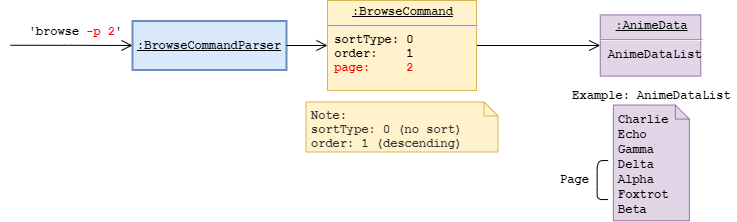

The diagram above was exported from draw.io. Its source (the exported page's mxGraphModel, read from the mxfile embedded in the PNG):
<mxGraphModel dx="1868" dy="826" grid="1" gridSize="10" guides="1" tooltips="1" connect="1" arrows="1" fold="1" page="1" pageScale="1" pageWidth="850" pageHeight="1100" math="0" shadow="0">
  <root>
    <mxCell id="0" />
    <mxCell id="1" parent="0" />
    <mxCell id="2" value="&lt;u&gt;:BrowseCommandParser&lt;/u&gt;" style="html=1;whiteSpace=wrap;whiteSpace=wrap;fontSize=12;fontStyle=1;whiteSpace=wrap;spacing=0;strokeColor=#6c8ebf;strokeOpacity=100;fillOpacity=100;fillColor=#dae8fc;strokeWidth=2;fontFamily=Courier New;" vertex="1" zOrder="108" parent="1">
      <mxGeometry x="122" y="620.5" width="154" height="49" as="geometry" />
    </mxCell>
    <mxCell id="3" value="&lt;font face=&quot;Courier New&quot;&gt;&lt;b&gt;Example: AnimeDataList&lt;/b&gt;&lt;/font&gt;" style="text;html=1;align=center;verticalAlign=middle;resizable=0;points=[];autosize=1;" vertex="1" parent="1">
      <mxGeometry x="555.88" y="684.6899999999999" width="170" height="20" as="geometry" />
    </mxCell>
    <mxCell id="4" value="" style="group" vertex="1" connectable="0" parent="1">
      <mxGeometry x="528.5" y="759.06" width="82" height="40" as="geometry" />
    </mxCell>
    <mxCell id="5" value="" style="group" vertex="1" connectable="0" parent="4">
      <mxGeometry width="78" height="40" as="geometry" />
    </mxCell>
    <mxCell id="6" value="&lt;font face=&quot;Courier New&quot;&gt;&lt;b&gt;Page&lt;/b&gt;&lt;/font&gt;" style="text;html=1;align=center;verticalAlign=middle;resizable=0;points=[];autosize=1;" vertex="1" parent="5">
      <mxGeometry x="15.13" y="10" width="40" height="20" as="geometry" />
    </mxCell>
    <mxCell id="7" value="" style="shape=curlyBracket;whiteSpace=wrap;html=1;rounded=1;size=0;" vertex="1" parent="4">
      <mxGeometry x="58.13" y="1" width="11" height="39" as="geometry" />
    </mxCell>
    <UserObject label="" lucidchartObjectId="LwfGp7YN7BJF" id="8">
      <mxCell style="html=1;jettySize=18;whiteSpace=wrap;fontSize=12;rounded=1;arcSize=12;edgeStyle=orthogonalEdgeStyle;startArrow=none;;endArrow=open;;fontFamily=Courier New;fontStyle=1;endSize=9;startSize=9;exitX=1;exitY=0.5;exitDx=0;exitDy=0;entryX=0;entryY=0.5;entryDx=0;entryDy=0;" edge="1" source="2" target="14" parent="1">
        <mxGeometry x="-228" y="176.14999999999964" width="100" height="100" as="geometry">
          <Array as="points" />
          <mxPoint x="322" y="645" as="targetPoint" />
          <mxPoint x="212" y="546.75" as="sourcePoint" />
        </mxGeometry>
      </mxCell>
    </UserObject>
    <mxCell id="9" value="&lt;font face=&quot;Courier New&quot;&gt;&lt;b&gt;'browse &lt;/b&gt;&lt;b&gt;&lt;font color=&quot;#ff0000&quot;&gt;-p 2&lt;/font&gt;'&lt;/b&gt;&lt;/font&gt;" style="text;html=1;align=center;verticalAlign=middle;resizable=0;points=[];autosize=1;" vertex="1" parent="1">
      <mxGeometry x="10" y="620.75" width="110" height="20" as="geometry" />
    </mxCell>
    <UserObject label="" lucidchartObjectId="LwfGp7YN7BJF" id="10">
      <mxCell style="html=1;jettySize=18;whiteSpace=wrap;fontSize=12;rounded=1;arcSize=12;edgeStyle=orthogonalEdgeStyle;startArrow=none;;endArrow=open;;fontFamily=Courier New;fontStyle=1;endSize=9;startSize=9;entryX=0;entryY=0.5;entryDx=0;entryDy=0;" edge="1" target="2" parent="1">
        <mxGeometry x="-504" y="197.89999999999964" width="100" height="100" as="geometry">
          <Array as="points">
            <mxPoint x="60" y="644.75" />
            <mxPoint x="60" y="644.75" />
          </Array>
          <mxPoint x="46" y="666.75" as="targetPoint" />
          <mxPoint y="644.75" as="sourcePoint" />
        </mxGeometry>
      </mxCell>
    </UserObject>
    <mxCell id="11" value="" style="group;spacingLeft=8;align=left;spacing=0;strokeColor=none;whiteSpace=wrap;fontSize=12;fontColor=#333333;strokeOpacity=100;fillOpacity=0;rounded=1;absoluteArcSize=1;arcSize=7.199999999999999;fillColor=#ffffff;strokeWidth=2;verticalAlign=middle;html=1;fontFamily=Courier New;" vertex="1" zOrder="34" parent="1">
      <mxGeometry x="317" y="695.5" width="180" height="56" as="geometry" />
    </mxCell>
    <UserObject label="" lucidchartObjectId="LwfGp7YN7BJF" id="12">
      <mxCell style="html=1;jettySize=18;whiteSpace=wrap;fontSize=12;rounded=1;arcSize=12;edgeStyle=orthogonalEdgeStyle;startArrow=none;;endArrow=open;;fontFamily=Courier New;fontStyle=1;endSize=9;startSize=9;exitX=1;exitY=0.5;exitDx=0;exitDy=0;entryX=0;entryY=0.5;entryDx=0;entryDy=0;" edge="1" source="14" target="13" parent="1">
        <mxGeometry x="51.5" y="67.39999999999964" width="100" height="100" as="geometry">
          <Array as="points" />
          <mxPoint x="577" y="645" as="targetPoint" />
          <mxPoint x="487" y="630" as="sourcePoint" />
        </mxGeometry>
      </mxCell>
    </UserObject>
    <mxCell id="13" value="&lt;p style=&quot;margin: 0px ; margin-top: 4px ; text-align: center ; text-decoration: underline&quot;&gt;&lt;b&gt;&lt;font face=&quot;Courier New&quot;&gt;:AnimeData&lt;/font&gt;&lt;/b&gt;&lt;/p&gt;&lt;hr&gt;&lt;p style=&quot;margin: 0px ; margin-left: 8px&quot;&gt;&lt;b&gt;&lt;font face=&quot;Courier New&quot;&gt;AnimeDataList&lt;/font&gt;&lt;/b&gt;&lt;/p&gt;" style="verticalAlign=top;align=left;overflow=fill;fontSize=12;fontFamily=Helvetica;html=1;strokeColor=#9673A6;fillColor=#E1D5E7;" vertex="1" parent="1">
      <mxGeometry x="589.75" y="614.38" width="100.5" height="61.25" as="geometry" />
    </mxCell>
    <mxCell id="14" value="&lt;p style=&quot;margin: 0px ; margin-top: 4px ; text-align: center ; text-decoration: underline&quot;&gt;&lt;b&gt;&lt;font face=&quot;Courier New&quot;&gt;:BrowseCommand&lt;/font&gt;&lt;/b&gt;&lt;/p&gt;&lt;hr&gt;&lt;div style=&quot;font-family: &amp;#34;courier new&amp;#34; ; font-weight: 700 ; text-align: justify&quot;&gt;&amp;nbsp;sortType: 0&lt;/div&gt;&lt;div style=&quot;font-family: &amp;#34;courier new&amp;#34; ; font-weight: 700 ; text-align: justify&quot;&gt;&amp;nbsp;order:&amp;nbsp; &amp;nbsp; 1&lt;/div&gt;&lt;div style=&quot;font-family: &amp;#34;courier new&amp;#34; ; font-weight: 700 ; text-align: justify&quot;&gt;&amp;nbsp;&lt;font color=&quot;#ff0000&quot;&gt;page:&amp;nbsp; &amp;nbsp; &amp;nbsp;2&lt;/font&gt;&lt;/div&gt;" style="verticalAlign=top;align=left;overflow=fill;fontSize=12;fontFamily=Helvetica;html=1;strokeColor=#D6B656;fillColor=#FFF2CC;" vertex="1" parent="1">
      <mxGeometry x="317" y="600" width="149" height="90" as="geometry" />
    </mxCell>
    <mxCell id="15" value="&lt;b style=&quot;color: rgb(51 , 51 , 51)&quot;&gt;Note:&lt;br&gt;sortType: 0 (no sort)&lt;br&gt;order: 1 (descending)&lt;/b&gt;" style="shape=note;whiteSpace=wrap;html=1;size=14;verticalAlign=top;align=left;spacingTop=0;fillColor=#fff2cc;strokeColor=#d6b656;spacing=2;spacingLeft=3;fontStyle=1;fontFamily=Courier New;" vertex="1" parent="1">
      <mxGeometry x="295.5" y="701.5" width="192" height="50" as="geometry" />
    </mxCell>
    <mxCell id="16" value="&lt;div style=&quot;font-family: &amp;#34;helvetica&amp;#34; ; font-weight: 400 ; text-align: justify&quot;&gt;&lt;font face=&quot;Courier New&quot;&gt;&lt;b&gt;Charlie&lt;/b&gt;&lt;/font&gt;&lt;/div&gt;&lt;div style=&quot;font-family: &amp;#34;helvetica&amp;#34; ; font-weight: 400 ; text-align: justify&quot;&gt;&lt;font face=&quot;Courier New&quot;&gt;&lt;b&gt;Echo&lt;/b&gt;&lt;/font&gt;&lt;/div&gt;&lt;div style=&quot;font-family: &amp;#34;helvetica&amp;#34; ; font-weight: 400 ; text-align: justify&quot;&gt;&lt;font face=&quot;Courier New&quot;&gt;&lt;b&gt;Gamma&lt;/b&gt;&lt;/font&gt;&lt;/div&gt;&lt;div style=&quot;font-family: &amp;#34;helvetica&amp;#34; ; font-weight: 400 ; text-align: justify&quot;&gt;&lt;font face=&quot;Courier New&quot;&gt;&lt;b&gt;Delta&lt;/b&gt;&lt;/font&gt;&lt;/div&gt;&lt;div style=&quot;font-family: &amp;#34;helvetica&amp;#34; ; font-weight: 400 ; text-align: justify&quot;&gt;&lt;font face=&quot;Courier New&quot;&gt;&lt;b&gt;Alpha&lt;/b&gt;&lt;/font&gt;&lt;/div&gt;&lt;div style=&quot;font-family: &amp;#34;helvetica&amp;#34; ; font-weight: 400 ; text-align: justify&quot;&gt;&lt;font face=&quot;Courier New&quot;&gt;&lt;b&gt;Foxtrot&lt;/b&gt;&lt;/font&gt;&lt;/div&gt;&lt;div style=&quot;font-family: &amp;#34;helvetica&amp;#34; ; font-weight: 400 ; text-align: justify&quot;&gt;&lt;font face=&quot;Courier New&quot;&gt;&lt;b&gt;Beta&lt;/b&gt;&lt;/font&gt;&lt;/div&gt;" style="shape=note;whiteSpace=wrap;html=1;size=14;verticalAlign=top;align=left;spacingTop=0;fillColor=#E1D5E7;strokeColor=#9673A6;spacing=2;spacingLeft=3;fontStyle=1;fontFamily=Courier New;" vertex="1" parent="1">
      <mxGeometry x="602.88" y="704.56" width="76" height="115.75" as="geometry" />
    </mxCell>
  </root>
</mxGraphModel>